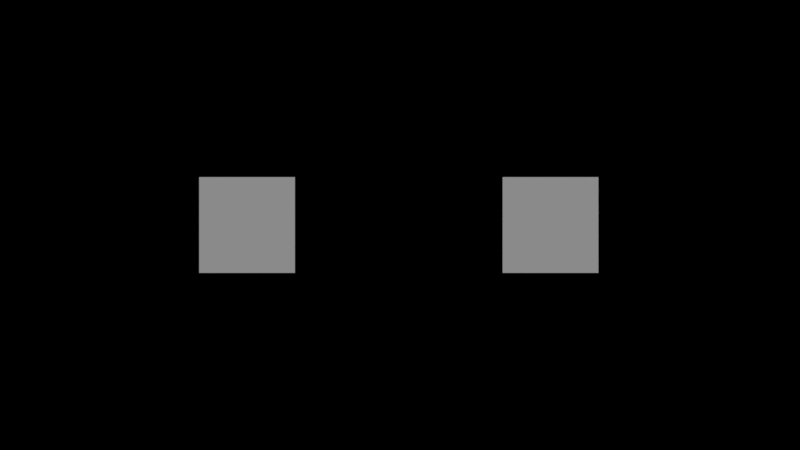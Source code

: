 # Source: lib_inventory.blend  (saved by Blender 2.79.7; exported with 4.5.12 LTS)
import bpy
from mathutils import Matrix  # noqa: F401  (used for matrix-valued properties, if any)

bpy.ops.wm.read_factory_settings(use_empty=True)
scene = bpy.context.scene
scene.name = 'inventory'

# ---- collections
col_collection_1 = bpy.data.collections.new('Collection 1'); scene.collection.children.link(col_collection_1)
col_collection_10 = bpy.data.collections.new('Collection 10'); scene.collection.children.link(col_collection_10)
col_collection_10.hide_render = True
col_collection_10.hide_viewport = True
col_slot = bpy.data.collections.new('slot')  # instanced only; not linked into the scene

# ---- cameras
cam_camera_001 = bpy.data.cameras.new('Camera.001')
cam_camera_001.type = 'ORTHO'
cam_camera_001.clip_end = 100.0
cam_camera_001.lens = 35.0
cam_camera_001.sensor_width = 32.0
cam_camera_001.sensor_height = 18.0
cam_camera_001.ortho_scale = 16.7
cam_camera_001.display_size = 2.0
cam_camera_001.dof.focus_distance = 0.0
cam_camera_001.dof.aperture_fstop = 128.0
cam_camera_001.dof.aperture_blades = 6

# ---- lights
light_hemi = bpy.data.lights.new('Hemi', 'SUN')
light_hemi.transmission_factor = 0.0
light_hemi.angle = 0.1993
light_hemi.energy = 1.0
light_hemi.shadow_buffer_clip_start = 0.5
light_hemi.shadow_soft_size = 0.1
light_hemi.shadow_cascade_max_distance = 1000.0

# ---- meshes
me_plane_001 = bpy.data.meshes.new('Plane.001')
me_plane_001.from_pydata([(-1.0, -1.0, 0.0), (1.0, -1.0, 0.0), (-1.0, 1.0, 0.0), (1.0, 1.0, 0.0)], [], [(0, 1, 3, 2)])
me_plane_001.use_remesh_preserve_volume = False
me_plane_001.use_remesh_preserve_attributes = False
me_plane_001.use_mirror_vertex_groups = False
me_plane_001.update()

# ---- objects
ob_slot_001 = bpy.data.objects.new('slot.001', None)
ob_slot = bpy.data.objects.new('slot', None)
ob_hemi = bpy.data.objects.new('Hemi', light_hemi)
ob_camera = bpy.data.objects.new('Camera', cam_camera_001)
ob_plane = bpy.data.objects.new('Plane', me_plane_001)

# ---- transforms, parenting, visibility, modifiers, constraints
ob_slot_001.location = (-3.193, 0.0, 0.0)
ob_slot_001.show_instancer_for_render = False
ob_slot_001.instance_type = 'COLLECTION'
ob_slot_001.lineart.crease_threshold = 0.0
ob_slot.location = (3.142, 0.0, 0.0)
ob_slot.show_instancer_for_render = False
ob_slot.instance_type = 'COLLECTION'
ob_slot.lineart.crease_threshold = 0.0
ob_hemi.location = (0.0, -6.385, 0.0)
ob_hemi.lineart.crease_threshold = 0.0
ob_camera.location = (0.0, 0.0, 14.98)
ob_camera.lineart.crease_threshold = 0.0
ob_plane.location = (0.0, 0.0, 0.0)
ob_plane.lineart.crease_threshold = 0.0
ob_slot_001.instance_collection = col_slot
ob_slot.instance_collection = col_slot

# ---- collection membership
col_collection_1.objects.link(ob_slot_001)
col_collection_1.objects.link(ob_slot)
col_collection_1.objects.link(ob_hemi)
col_collection_1.objects.link(ob_camera)
col_collection_10.objects.link(ob_plane)
col_slot.objects.link(ob_plane)

# ---- scene / render settings (as saved in the file)
scene.camera = ob_camera
scene.frame_start = 1; scene.frame_end = 250; scene.frame_set(1)
scene.render.engine = 'BLENDER_EEVEE_NEXT'
scene.render.resolution_percentage = 50
scene.render.dither_intensity = 0.0
scene.cycles.use_denoising = False
scene.cycles.samples = 128
scene.cycles.sampling_pattern = 'TABULATED_SOBOL'
scene.cycles.use_adaptive_sampling = False
scene.cycles.use_light_tree = False
scene.view_settings.view_transform = 'Standard'
bpy.context.view_layer.update()
